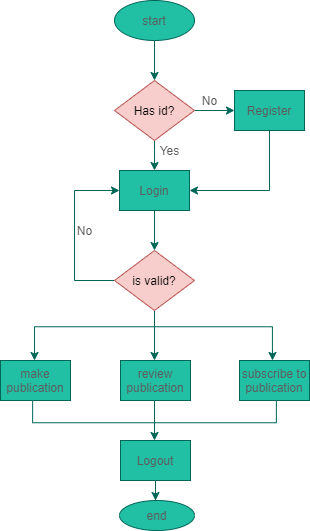

The diagram above was exported from draw.io. Its source (the exported page's mxGraphModel, read from the mxfile embedded in the PNG):
<mxGraphModel dx="768" dy="482" grid="1" gridSize="10" guides="1" tooltips="1" connect="1" arrows="1" fold="1" page="1" pageScale="1" pageWidth="850" pageHeight="1100" math="0" shadow="0">
  <root>
    <mxCell id="0" />
    <mxCell id="1" parent="0" />
    <mxCell id="nGURGbLA18eCS0qREXoz-37" value="" style="group" vertex="1" connectable="0" parent="1">
      <mxGeometry x="206" y="80" width="309" height="530" as="geometry" />
    </mxCell>
    <mxCell id="nGURGbLA18eCS0qREXoz-34" value="Yes" style="text;html=1;align=center;verticalAlign=middle;resizable=0;points=[];autosize=1;fontColor=#5C5C5C;" vertex="1" parent="nGURGbLA18eCS0qREXoz-37">
      <mxGeometry x="154" y="140" width="30" height="20" as="geometry" />
    </mxCell>
    <mxCell id="nGURGbLA18eCS0qREXoz-35" value="No" style="text;html=1;align=center;verticalAlign=middle;resizable=0;points=[];autosize=1;fontColor=#5C5C5C;" vertex="1" parent="nGURGbLA18eCS0qREXoz-37">
      <mxGeometry x="69" y="220" width="30" height="20" as="geometry" />
    </mxCell>
    <mxCell id="nGURGbLA18eCS0qREXoz-3" style="edgeStyle=orthogonalEdgeStyle;curved=0;rounded=1;sketch=0;orthogonalLoop=1;jettySize=auto;html=1;strokeColor=#006658;fillColor=#21C0A5;fontColor=#5C5C5C;" edge="1" parent="nGURGbLA18eCS0qREXoz-37" source="nGURGbLA18eCS0qREXoz-1">
      <mxGeometry as="geometry">
        <mxPoint x="154" y="80" as="targetPoint" />
      </mxGeometry>
    </mxCell>
    <mxCell id="nGURGbLA18eCS0qREXoz-1" value="start" style="ellipse;whiteSpace=wrap;html=1;fillColor=#21C0A5;fontColor=#5C5C5C;strokeColor=#006658;" vertex="1" parent="nGURGbLA18eCS0qREXoz-37">
      <mxGeometry x="114" width="80" height="40" as="geometry" />
    </mxCell>
    <mxCell id="nGURGbLA18eCS0qREXoz-5" style="edgeStyle=orthogonalEdgeStyle;curved=0;rounded=1;sketch=0;orthogonalLoop=1;jettySize=auto;html=1;exitX=1;exitY=0.5;exitDx=0;exitDy=0;exitPerimeter=0;strokeColor=#006658;fillColor=#21C0A5;fontColor=#5C5C5C;" edge="1" parent="nGURGbLA18eCS0qREXoz-37" source="nGURGbLA18eCS0qREXoz-4">
      <mxGeometry as="geometry">
        <mxPoint x="234" y="110" as="targetPoint" />
      </mxGeometry>
    </mxCell>
    <mxCell id="nGURGbLA18eCS0qREXoz-8" style="edgeStyle=orthogonalEdgeStyle;curved=0;rounded=1;sketch=0;orthogonalLoop=1;jettySize=auto;html=1;strokeColor=#006658;fillColor=#21C0A5;fontColor=#5C5C5C;" edge="1" parent="nGURGbLA18eCS0qREXoz-37" source="nGURGbLA18eCS0qREXoz-4">
      <mxGeometry as="geometry">
        <mxPoint x="154" y="170" as="targetPoint" />
      </mxGeometry>
    </mxCell>
    <mxCell id="nGURGbLA18eCS0qREXoz-4" value="Has id?" style="strokeWidth=1;html=1;shape=mxgraph.flowchart.decision;whiteSpace=wrap;rounded=0;sketch=0;fillColor=#f8cecc;strokeColor=#b85450;" vertex="1" parent="nGURGbLA18eCS0qREXoz-37">
      <mxGeometry x="114" y="80" width="80" height="60" as="geometry" />
    </mxCell>
    <mxCell id="nGURGbLA18eCS0qREXoz-6" value="Register" style="rounded=0;whiteSpace=wrap;html=1;absoluteArcSize=1;strokeWidth=1;sketch=0;fillColor=#21C0A5;fontColor=#5C5C5C;strokeColor=#006658;" vertex="1" parent="nGURGbLA18eCS0qREXoz-37">
      <mxGeometry x="234" y="90" width="70" height="40" as="geometry" />
    </mxCell>
    <mxCell id="nGURGbLA18eCS0qREXoz-9" value="Login" style="rounded=0;whiteSpace=wrap;html=1;absoluteArcSize=1;strokeWidth=1;sketch=0;fillColor=#21C0A5;fontColor=#5C5C5C;strokeColor=#006658;" vertex="1" parent="nGURGbLA18eCS0qREXoz-37">
      <mxGeometry x="119" y="170" width="70" height="40" as="geometry" />
    </mxCell>
    <mxCell id="nGURGbLA18eCS0qREXoz-10" style="edgeStyle=orthogonalEdgeStyle;rounded=0;sketch=0;orthogonalLoop=1;jettySize=auto;html=1;strokeColor=#006658;fillColor=#21C0A5;fontColor=#5C5C5C;entryX=1;entryY=0.5;entryDx=0;entryDy=0;" edge="1" parent="nGURGbLA18eCS0qREXoz-37" source="nGURGbLA18eCS0qREXoz-6" target="nGURGbLA18eCS0qREXoz-9">
      <mxGeometry as="geometry">
        <mxPoint x="244" y="200" as="targetPoint" />
        <Array as="points">
          <mxPoint x="269" y="190" />
        </Array>
      </mxGeometry>
    </mxCell>
    <mxCell id="nGURGbLA18eCS0qREXoz-14" style="edgeStyle=orthogonalEdgeStyle;rounded=0;sketch=0;orthogonalLoop=1;jettySize=auto;html=1;strokeColor=#006658;fillColor=#21C0A5;fontColor=#5C5C5C;entryX=0;entryY=0.5;entryDx=0;entryDy=0;" edge="1" parent="nGURGbLA18eCS0qREXoz-37" source="nGURGbLA18eCS0qREXoz-12" target="nGURGbLA18eCS0qREXoz-9">
      <mxGeometry as="geometry">
        <mxPoint x="74" y="190" as="targetPoint" />
        <Array as="points">
          <mxPoint x="74" y="280" />
          <mxPoint x="74" y="190" />
        </Array>
      </mxGeometry>
    </mxCell>
    <mxCell id="nGURGbLA18eCS0qREXoz-15" style="edgeStyle=orthogonalEdgeStyle;rounded=0;sketch=0;orthogonalLoop=1;jettySize=auto;html=1;strokeColor=#006658;fillColor=#21C0A5;fontColor=#5C5C5C;" edge="1" parent="nGURGbLA18eCS0qREXoz-37" source="nGURGbLA18eCS0qREXoz-12">
      <mxGeometry as="geometry">
        <mxPoint x="154" y="360" as="targetPoint" />
      </mxGeometry>
    </mxCell>
    <mxCell id="nGURGbLA18eCS0qREXoz-12" value="is valid?" style="strokeWidth=1;html=1;shape=mxgraph.flowchart.decision;whiteSpace=wrap;rounded=0;sketch=0;fillColor=#f8cecc;strokeColor=#b85450;" vertex="1" parent="nGURGbLA18eCS0qREXoz-37">
      <mxGeometry x="114" y="250" width="80" height="60" as="geometry" />
    </mxCell>
    <mxCell id="nGURGbLA18eCS0qREXoz-11" style="edgeStyle=orthogonalEdgeStyle;rounded=0;sketch=0;orthogonalLoop=1;jettySize=auto;html=1;strokeColor=#006658;fillColor=#21C0A5;fontColor=#5C5C5C;entryX=0.5;entryY=0;entryDx=0;entryDy=0;entryPerimeter=0;" edge="1" parent="nGURGbLA18eCS0qREXoz-37" source="nGURGbLA18eCS0qREXoz-9" target="nGURGbLA18eCS0qREXoz-12">
      <mxGeometry as="geometry">
        <mxPoint x="154" y="240" as="targetPoint" />
      </mxGeometry>
    </mxCell>
    <mxCell id="nGURGbLA18eCS0qREXoz-20" value="" style="group;fontColor=#5C5C5C;" vertex="1" connectable="0" parent="nGURGbLA18eCS0qREXoz-37">
      <mxGeometry x="34" y="326.26" width="238" height="33.74000000000001" as="geometry" />
    </mxCell>
    <mxCell id="nGURGbLA18eCS0qREXoz-16" value="" style="html=1;shape=mxgraph.flowchart.annotation_1;align=center;pointerEvents=1;rounded=0;sketch=0;fillColor=#21C0A5;fontColor=#5C5C5C;rotation=90;fontSize=11;strokeColor=#006658;endArrow=classic;" vertex="1" parent="nGURGbLA18eCS0qREXoz-20">
      <mxGeometry x="102.87" y="-102.84999999999997" width="32.2" height="237.9" as="geometry" />
    </mxCell>
    <mxCell id="nGURGbLA18eCS0qREXoz-17" value="" style="endArrow=classic;html=1;strokeColor=#006658;fillColor=#21C0A5;fontColor=#5C5C5C;" edge="1" parent="nGURGbLA18eCS0qREXoz-20">
      <mxGeometry width="50" height="50" relative="1" as="geometry">
        <mxPoint y="23.74000000000001" as="sourcePoint" />
        <mxPoint y="33.74000000000001" as="targetPoint" />
      </mxGeometry>
    </mxCell>
    <mxCell id="nGURGbLA18eCS0qREXoz-19" value="" style="endArrow=classic;html=1;strokeColor=#006658;fillColor=#21C0A5;fontColor=#5C5C5C;" edge="1" parent="nGURGbLA18eCS0qREXoz-20">
      <mxGeometry width="50" height="50" relative="1" as="geometry">
        <mxPoint x="238" y="23.74000000000001" as="sourcePoint" />
        <mxPoint x="238" y="33.74000000000001" as="targetPoint" />
        <Array as="points">
          <mxPoint x="238" y="33.74000000000001" />
        </Array>
      </mxGeometry>
    </mxCell>
    <mxCell id="nGURGbLA18eCS0qREXoz-21" value="make publication" style="rounded=0;whiteSpace=wrap;html=1;absoluteArcSize=1;strokeWidth=1;sketch=0;fillColor=#21C0A5;fontColor=#5C5C5C;strokeColor=#006658;" vertex="1" parent="nGURGbLA18eCS0qREXoz-37">
      <mxGeometry y="360" width="70" height="40" as="geometry" />
    </mxCell>
    <mxCell id="nGURGbLA18eCS0qREXoz-26" style="edgeStyle=orthogonalEdgeStyle;rounded=0;sketch=0;orthogonalLoop=1;jettySize=auto;html=1;strokeColor=#006658;fillColor=#21C0A5;fontColor=#5C5C5C;" edge="1" parent="nGURGbLA18eCS0qREXoz-37">
      <mxGeometry as="geometry">
        <mxPoint x="154" y="440" as="targetPoint" />
        <mxPoint x="154" y="400" as="sourcePoint" />
      </mxGeometry>
    </mxCell>
    <mxCell id="nGURGbLA18eCS0qREXoz-22" value="review publication" style="rounded=0;whiteSpace=wrap;html=1;absoluteArcSize=1;strokeWidth=1;sketch=0;fillColor=#21C0A5;fontColor=#5C5C5C;strokeColor=#006658;" vertex="1" parent="nGURGbLA18eCS0qREXoz-37">
      <mxGeometry x="120" y="360" width="70" height="40" as="geometry" />
    </mxCell>
    <mxCell id="nGURGbLA18eCS0qREXoz-23" value="subscribe to publication" style="rounded=0;whiteSpace=wrap;html=1;absoluteArcSize=1;strokeWidth=1;sketch=0;fillColor=#21C0A5;fontColor=#5C5C5C;strokeColor=#006658;" vertex="1" parent="nGURGbLA18eCS0qREXoz-37">
      <mxGeometry x="239" y="360" width="70" height="40" as="geometry" />
    </mxCell>
    <mxCell id="nGURGbLA18eCS0qREXoz-24" value="" style="html=1;shape=mxgraph.flowchart.annotation_1;align=center;pointerEvents=1;rounded=0;sketch=0;fillColor=#21C0A5;fontColor=#5C5C5C;rotation=-90;fontSize=11;strokeColor=#006658;endArrow=classic;" vertex="1" parent="nGURGbLA18eCS0qREXoz-37">
      <mxGeometry x="142.75" y="289.13" width="22.5" height="243.75" as="geometry" />
    </mxCell>
    <mxCell id="nGURGbLA18eCS0qREXoz-30" style="edgeStyle=orthogonalEdgeStyle;rounded=0;sketch=0;orthogonalLoop=1;jettySize=auto;html=1;strokeColor=#006658;fillColor=#21C0A5;fontColor=#5C5C5C;" edge="1" parent="nGURGbLA18eCS0qREXoz-37" source="nGURGbLA18eCS0qREXoz-29">
      <mxGeometry as="geometry">
        <mxPoint x="155" y="500" as="targetPoint" />
      </mxGeometry>
    </mxCell>
    <mxCell id="nGURGbLA18eCS0qREXoz-29" value="Logout" style="rounded=0;whiteSpace=wrap;html=1;absoluteArcSize=1;strokeWidth=1;sketch=0;fillColor=#21C0A5;fontColor=#5C5C5C;strokeColor=#006658;" vertex="1" parent="nGURGbLA18eCS0qREXoz-37">
      <mxGeometry x="120" y="440" width="70" height="40" as="geometry" />
    </mxCell>
    <mxCell id="nGURGbLA18eCS0qREXoz-31" value="end" style="ellipse;whiteSpace=wrap;html=1;fillColor=#21C0A5;fontColor=#5C5C5C;strokeColor=#006658;" vertex="1" parent="nGURGbLA18eCS0qREXoz-37">
      <mxGeometry x="119" y="500" width="75" height="30" as="geometry" />
    </mxCell>
    <mxCell id="nGURGbLA18eCS0qREXoz-33" value="No" style="text;html=1;align=center;verticalAlign=middle;resizable=0;points=[];autosize=1;fontColor=#5C5C5C;" vertex="1" parent="nGURGbLA18eCS0qREXoz-37">
      <mxGeometry x="194" y="90" width="30" height="20" as="geometry" />
    </mxCell>
  </root>
</mxGraphModel>